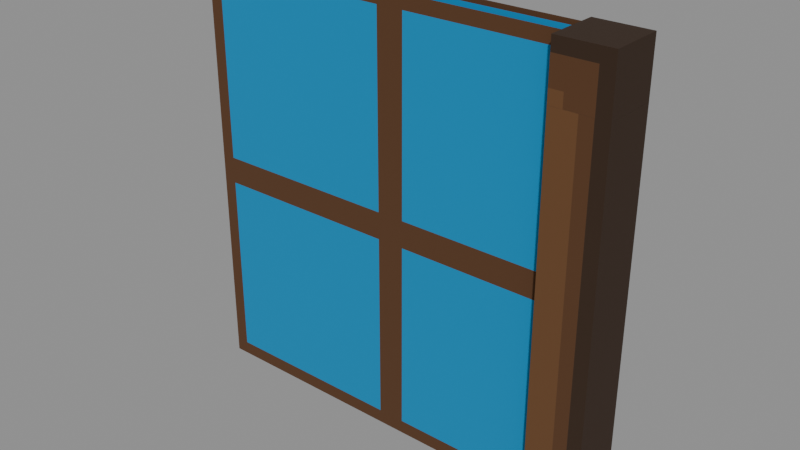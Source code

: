 # Source: Decorative_Sets_Prototype_Windows_Prototype_Window_Edge_Right.blend  (saved by Blender 5.0.119; exported with 4.5.12 LTS)
import bpy
from mathutils import Matrix  # noqa: F401  (used for matrix-valued properties, if any)

bpy.ops.wm.read_factory_settings(use_empty=True)
scene = bpy.context.scene
scene.name = 'Scene'

# ---- collections
col_widgets = bpy.data.collections.new('Widgets'); scene.collection.children.link(col_widgets)
col_widgets.hide_viewport = True

# ---- images (referenced by path relative to the original .blend; pixels are not part of the script)
import os
ASSET_DIR = os.environ.get("B2B_ASSET_DIR", "")  # directory of the original .blend (textures are referenced by path, not embedded)
HERE = os.path.dirname(os.path.abspath(__file__))  # packed textures are extracted next to this script under _unpacked/

def load_image(name, relpath, width, height, colorspace="sRGB"):
    """Load a texture the original file referenced (path relative to the .blend, or extracted next to this script)."""
    p = next((c for c in (os.path.join(HERE, relpath), os.path.join(ASSET_DIR, relpath)) if relpath and os.path.exists(c)), "")
    if p:
        img = bpy.data.images.load(p, check_existing=True)
        img.name = name
    else:  # same state as the original file: an image datablock whose file is absent (Cycles renders it pink)
        img = bpy.data.images.new(name, width, height)
        img.source = "FILE"
        img.filepath = "//" + (relpath or name)
    img.colorspace_settings.name = colorspace
    return img
img_image_0 = load_image('Image_0', '_unpacked/Image_0.40cd45f6.png', 256, 128, 'sRGB')

# ---- materials (node trees are filled in below, after node groups)
mat_material_0 = bpy.data.materials.new('Material_0')

# ---- material node trees
mat_material_0.use_nodes = True; mat_material_0.node_tree.nodes.clear()
_N = mat_material_0.node_tree.nodes; _L = mat_material_0.node_tree.links
n0 = _N.new('ShaderNodeBsdfPrincipled'); n0.name = 'Principled BSDF'; n0.location = (10, 300)
n0.inputs[2].default_value = 1.0
n1 = _N.new('ShaderNodeOutputMaterial'); n1.name = 'Material Output'; n1.location = (300, 300)
n2 = _N.new('NodeFrame'); n2.name = 'Frame'; n2.location = (0, 0)
n2.label = 'Alpha Clip'
n2.width = 150
n3 = _N.new('ShaderNodeMath'); n3.name = 'Math'; n3.location = (-340, -20)
n3.operation = 'SUBTRACT'
n3.inputs[0].default_value = 1.0
n4 = _N.new('ShaderNodeMath'); n4.name = 'Math.001'; n4.location = (-540, -20)
n4.operation = 'LESS_THAN'
n4.inputs[1].default_value = 0.05
n5 = _N.new('ShaderNodeTexImage'); n5.name = 'Image Texture'; n5.location = (-840, 210)
n5.label = 'BASE COLOR'
n5.image = img_image_0
n5.interpolation = 'Closest'
n5.extension = 'EXTEND'
n3.parent = n2
n4.parent = n2
_L.new(n0.outputs[0], n1.inputs[0])
_L.new(n3.outputs[0], n0.inputs[4])
_L.new(n4.outputs[0], n3.inputs[1])
_L.new(n5.outputs[0], n0.inputs[0])
_L.new(n5.outputs[1], n4.inputs[0])
n1.is_active_output = True

# ---- meshes
me_mesh_0 = bpy.data.meshes.new('Mesh_0')
me_mesh_0.from_pydata([(1.0, -6.25e-05, 1.0), (1.0, 0.0, 1.0), (1.0, -6.25e-05, -1.0), (1.0, 0.0, -1.0), (-1.0, 0.0, 1.0), (-1.0, -6.25e-05, 1.0), (-1.0, 0.0, -1.0), (-1.0, -6.25e-05, -1.0), (-1.0, 0.0, 1.0), (1.0, 0.0, 1.0), (-1.0, -6.25e-05, 1.0), (1.0, -6.25e-05, 1.0), (-1.0, -6.25e-05, -1.0), (1.0, -6.25e-05, -1.0), (-1.0, 0.0, -1.0), (1.0, 0.0, -1.0), (-1.0, -6.25e-05, 1.0), (1.0, -6.25e-05, 1.0), (-1.0, -6.25e-05, -1.0), (1.0, -6.25e-05, -1.0), (1.0, 0.0, 1.0), (-1.0, 0.0, 1.0), (1.0, 0.0, -1.0), (-1.0, 0.0, -1.0), (1.0, -0.1251, 1.0), (1.0, -0.125, 1.0), (1.0, -0.1251, -1.0), (1.0, -0.125, -1.0), (-1.0, -0.125, 1.0), (-1.0, -0.1251, 1.0), (-1.0, -0.125, -1.0), (-1.0, -0.1251, -1.0), (-1.0, -0.125, 1.0), (1.0, -0.125, 1.0), (-1.0, -0.1251, 1.0), (1.0, -0.1251, 1.0), (-1.0, -0.1251, -1.0), (1.0, -0.1251, -1.0), (-1.0, -0.125, -1.0), (1.0, -0.125, -1.0), (-1.0, -0.1251, 1.0), (1.0, -0.1251, 1.0), (-1.0, -0.1251, -1.0), (1.0, -0.1251, -1.0), (1.0, -0.125, 1.0), (-1.0, -0.125, 1.0), (1.0, -0.125, -1.0), (-1.0, -0.125, -1.0), (1.0, -0.06256, 1.0), (1.0, -0.0625, 1.0), (1.0, -0.06256, -1.0), (1.0, -0.0625, -1.0), (-1.0, -0.0625, 1.0), (-1.0, -0.06256, 1.0), (-1.0, -0.0625, -1.0), (-1.0, -0.06256, -1.0), (-1.0, -0.0625, 1.0), (1.0, -0.0625, 1.0), (-1.0, -0.06256, 1.0), (1.0, -0.06256, 1.0), (-1.0, -0.06256, -1.0), (1.0, -0.06256, -1.0), (-1.0, -0.0625, -1.0), (1.0, -0.0625, -1.0), (-1.0, -0.06256, 1.0), (1.0, -0.06256, 1.0), (-1.0, -0.06256, -1.0), (1.0, -0.06256, -1.0), (1.0, -0.0625, 1.0), (-1.0, -0.0625, 1.0), (1.0, -0.0625, -1.0), (-1.0, -0.0625, -1.0), (0.75, -0.1875, 0.75), (0.75, 0.0625, 0.75), (1.0, -0.1875, 0.75), (1.0, 0.0625, 0.75), (0.75, 0.0625, -0.75), (0.75, -0.1875, -0.75), (1.0, 0.0625, -0.75), (1.0, -0.1875, -0.75), (0.75, 0.0625, -0.75), (0.75, 0.0625, 0.75), (0.75, -0.1875, -0.75), (0.75, -0.1875, 0.75), (1.0, -0.1875, -0.75), (1.0, -0.1875, 0.75), (1.0, 0.0625, -0.75), (1.0, 0.0625, 0.75), (0.75, -0.1875, -0.75), (0.75, -0.1875, 0.75), (1.0, -0.1875, -0.75), (1.0, -0.1875, 0.75), (0.75, 0.0625, 0.75), (0.75, 0.0625, -0.75), (1.0, 0.0625, 0.75), (1.0, 0.0625, -0.75), (1.0, -0.1875, 1.0), (1.0, 0.0625, 1.0), (1.0, -0.1875, 0.75), (1.0, 0.0625, 0.75), (0.75, 0.0625, 1.0), (0.75, -0.1875, 1.0), (0.75, 0.0625, 0.75), (0.75, -0.1875, 0.75), (0.75, 0.0625, 1.0), (1.0, 0.0625, 1.0), (0.75, -0.1875, 1.0), (1.0, -0.1875, 1.0), (0.75, -0.1875, 0.75), (1.0, -0.1875, 0.75), (0.75, 0.0625, 0.75), (1.0, 0.0625, 0.75), (0.75, -0.1875, 1.0), (1.0, -0.1875, 1.0), (0.75, -0.1875, 0.75), (1.0, -0.1875, 0.75), (1.0, 0.0625, 1.0), (0.75, 0.0625, 1.0), (1.0, 0.0625, 0.75), (0.75, 0.0625, 0.75), (1.0, 0.0625, -1.0), (1.0, -0.1875, -1.0), (0.7502, 0.0625, -1.0), (0.7502, -0.1875, -1.0), (1.0, -0.1875, -0.75), (1.0, 0.0625, -0.75), (0.7501, -0.1875, -0.75), (0.7501, 0.0625, -0.75), (1.0, -0.1875, -0.75), (1.0, -0.1875, -1.0), (1.0, 0.0625, -0.75), (1.0, 0.0625, -1.0), (0.7501, 0.0625, -0.75), (0.7502, 0.0625, -1.0), (0.7501, -0.1875, -0.75), (0.7502, -0.1875, -1.0), (1.0, 0.0625, -0.75), (1.0, 0.0625, -1.0), (0.7501, 0.0625, -0.75), (0.7502, 0.0625, -1.0), (1.0, -0.1875, -1.0), (1.0, -0.1875, -0.75), (0.7502, -0.1875, -1.0), (0.7501, -0.1875, -0.75)], [], [(0, 2, 1), (2, 3, 1), (4, 6, 5), (6, 7, 5), (8, 10, 9), (10, 11, 9), (12, 14, 13), (14, 15, 13), (16, 18, 17), (18, 19, 17), (20, 22, 21), (22, 23, 21), (24, 26, 25), (26, 27, 25), (28, 30, 29), (30, 31, 29), (32, 34, 33), (34, 35, 33), (36, 38, 37), (38, 39, 37), (40, 42, 41), (42, 43, 41), (44, 46, 45), (46, 47, 45), (48, 50, 49), (50, 51, 49), (52, 54, 53), (54, 55, 53), (56, 58, 57), (58, 59, 57), (60, 62, 61), (62, 63, 61), (64, 66, 65), (66, 67, 65), (68, 70, 69), (70, 71, 69), (72, 74, 73), (74, 75, 73), (76, 78, 77), (78, 79, 77), (80, 82, 81), (82, 83, 81), (84, 86, 85), (86, 87, 85), (88, 90, 89), (90, 91, 89), (92, 94, 93), (94, 95, 93), (96, 98, 97), (98, 99, 97), (100, 102, 101), (102, 103, 101), (104, 106, 105), (106, 107, 105), (108, 110, 109), (110, 111, 109), (112, 114, 113), (114, 115, 113), (116, 118, 117), (118, 119, 117), (120, 122, 121), (122, 123, 121), (124, 126, 125), (126, 127, 125), (128, 130, 129), (130, 131, 129), (132, 134, 133), (134, 135, 133), (136, 138, 137), (138, 139, 137), (140, 142, 141), (142, 143, 141)])
me_mesh_0.polygons.foreach_set('use_smooth', [0, 0, 0, 0, 0, 0, 0, 0, 0, 0, 0, 0, 0, 0, 0, 0, 0, 0, 0, 0, 0, 0, 0, 0, 0, 0, 0, 0, 0, 0, 0, 0, 0, 0, 0, 0, 0, 0, 0, 0, 0, 0, 0, 0, 0, 0, 0, 0, 0, 0, 0, 0, 0, 0, 0, 0, 0, 0, 0, 0, 1, 1, 1, 1, 1, 1, 1, 1, 0, 0, 0, 0])
_uv = me_mesh_0.uv_layers.new(name='UVMap')
_uv.uv.foreach_set('vector', [0.0, 1.0, 0.0, 1.0, 0.0, 1.0, 0.0, 1.0, 0.0, 1.0, 0.0, 1.0, 0.0, 1.0, 0.0, 1.0, 0.0, 1.0, 0.0, 1.0, 0.0, 1.0, 0.0, 1.0, 0.0, 1.0, 0.0, 1.0, 0.0, 1.0, 0.0, 1.0, 0.0, 1.0, 0.0, 1.0, 0.0, 1.0, 0.0, 1.0, 0.0, 1.0, 0.0, 1.0, 0.0, 1.0, 0.0, 1.0, 0.0, 0.75, 0.0, 0.5, 0.125, 0.75, 0.0, 0.5, 0.125, 0.5, 0.125, 0.75, 0.0, 1.0, 0.0, 1.0, 0.0, 1.0, 0.0, 1.0, 0.0, 1.0, 0.0, 1.0, 0.0, 1.0, 0.0, 1.0, 0.0, 1.0, 0.0, 1.0, 0.0, 1.0, 0.0, 1.0, 0.0, 1.0, 0.0, 1.0, 0.0, 1.0, 0.0, 1.0, 0.0, 1.0, 0.0, 1.0, 0.0, 1.0, 0.0, 1.0, 0.0, 1.0, 0.0, 1.0, 0.0, 1.0, 0.0, 1.0, 0.0, 1.0, 0.0, 1.0, 0.0, 1.0, 0.0, 1.0, 0.0, 1.0, 0.0, 1.0, 0.0, 0.75, 0.0, 0.5, 0.125, 0.75, 0.0, 0.5, 0.125, 0.5, 0.125, 0.75, 0.0, 1.0, 0.0, 1.0, 0.0, 1.0, 0.0, 1.0, 0.0, 1.0, 0.0, 1.0, 0.0, 1.0, 0.0, 1.0, 0.0, 1.0, 0.0, 1.0, 0.0, 1.0, 0.0, 1.0, 0.0, 1.0, 0.0, 1.0, 0.0, 1.0, 0.0, 1.0, 0.0, 1.0, 0.0, 1.0, 0.0, 1.0, 0.0, 1.0, 0.0, 1.0, 0.0, 1.0, 0.0, 1.0, 0.0, 1.0, 0.0, 1.0, 0.0, 1.0, 0.0, 1.0, 0.0, 1.0, 0.0, 1.0, 0.0, 1.0, 0.0, 1.0, 0.0, 0.75, 0.125, 1.0, 0.0, 0.75, 0.125, 0.75, 0.125, 1.0, 0.0, 1.0, 0.0, 1.0, 0.0, 1.0, 0.0, 1.0, 0.0, 1.0, 0.0, 1.0, 0.07422, 0.3047, 0.07422, 0.2734, 0.08984, 0.3047, 0.07422, 0.2734, 0.08984, 0.2734, 0.08984, 0.3047, 0.07422, 0.3047, 0.07422, 0.2734, 0.08984, 0.3047, 0.07422, 0.2734, 0.08984, 0.2734, 0.08984, 0.3047, 0.08984, 0.3281, 0.08984, 0.2969, 0.1836, 0.3281, 0.08984, 0.2969, 0.1836, 0.2969, 0.1836, 0.3281, 0.08984, 0.2812, 0.08984, 0.25, 0.1836, 0.2812, 0.08984, 0.25, 0.1836, 0.25, 0.1836, 0.2812, 0.08984, 0.3125, 0.08984, 0.2812, 0.1836, 0.3125, 0.08984, 0.2812, 0.1836, 0.2812, 0.1836, 0.3125, 0.08984, 0.3125, 0.08984, 0.2812, 0.1836, 0.3125, 0.08984, 0.2812, 0.1836, 0.2812, 0.1836, 0.3125, 0.03125, 0.3125, 0.03125, 0.2812, 0.04688, 0.3125, 0.03125, 0.2812, 0.04688, 0.2812, 0.04688, 0.3125, 0.03125, 0.3125, 0.03125, 0.2812, 0.04688, 0.3125, 0.03125, 0.2812, 0.04688, 0.2812, 0.04688, 0.3125, 0.04688, 0.3438, 0.04688, 0.3125, 0.0625, 0.3438, 0.04688, 0.3125, 0.0625, 0.3125, 0.0625, 0.3438, 0.04688, 0.2812, 0.04688, 0.25, 0.0625, 0.2812, 0.04688, 0.25, 0.0625, 0.25, 0.0625, 0.2812, 0.0625, 0.3125, 0.0625, 0.2812, 0.04688, 0.3125, 0.0625, 0.2812, 0.04688, 0.2812, 0.04688, 0.3125, 0.04688, 0.3125, 0.04688, 0.2812, 0.0625, 0.3125, 0.04688, 0.2812, 0.0625, 0.2812, 0.0625, 0.3125, 0.03125, 0.3125, 0.03125, 0.2812, 0.04688, 0.3125, 0.03125, 0.2812, 0.04688, 0.2812, 0.04688, 0.3125, 0.03125, 0.3125, 0.03125, 0.2812, 0.04688, 0.3125, 0.03125, 0.2812, 0.04688, 0.2812, 0.04688, 0.3125, 0.04688, 0.3438, 0.04688, 0.3125, 0.0625, 0.3438, 0.04688, 0.3125, 0.0625, 0.3125, 0.0625, 0.3438, 0.04688, 0.2812, 0.04688, 0.25, 0.0625, 0.2812, 0.04688, 0.25, 0.0625, 0.25, 0.0625, 0.2812, 0.0625, 0.3125, 0.0625, 0.2812, 0.04688, 0.3125, 0.0625, 0.2812, 0.04688, 0.2812, 0.04688, 0.3125, 0.04688, 0.3125, 0.04688, 0.2812, 0.0625, 0.3125, 0.04688, 0.2812, 0.0625, 0.2812, 0.0625, 0.3125])
me_mesh_0.materials.append(mat_material_0)
me_mesh_0.update()
me_mesh_0.normals_split_custom_set([tuple(v) for v in zip(*[iter([1.0, 0.0, 0.0, 1.0, 0.0, 0.0, 1.0, 0.0, 0.0, 1.0, 0.0, 0.0, 1.0, 0.0, 0.0, 1.0, 0.0, 0.0, -1.0, 0.0, 0.0, -1.0, 0.0, 0.0, -1.0, 0.0, 0.0, -1.0, 0.0, 0.0, -1.0, 0.0, 0.0, -1.0, 0.0, 0.0, 0.0, 0.0, 1.0, 0.0, 0.0, 1.0, 0.0, 0.0, 1.0, 0.0, 0.0, 1.0, 0.0, 0.0, 1.0, 0.0, 0.0, 1.0, 0.0, 0.0, -1.0, 0.0, 0.0, -1.0, 0.0, 0.0, -1.0, 0.0, 0.0, -1.0, 0.0, 0.0, -1.0, 0.0, 0.0, -1.0, 0.0, -1.0, 0.0, 0.0, -1.0, 0.0, 0.0, -1.0, 0.0, 0.0, -1.0, 0.0, 0.0, -1.0, 0.0, 0.0, -1.0, 0.0, 0.0, 1.0, 0.0, 0.0, 1.0, 0.0, 0.0, 1.0, 0.0, 0.0, 1.0, 0.0, 0.0, 1.0, 0.0, 0.0, 1.0, 0.0, 1.0, 0.0, 0.0, 1.0, 0.0, 0.0, 1.0, 0.0, 0.0, 1.0, 0.0, 0.0, 1.0, 0.0, 0.0, 1.0, 0.0, 0.0, -1.0, 0.0, 0.0, -1.0, 0.0, 0.0, -1.0, 0.0, 0.0, -1.0, 0.0, 0.0, -1.0, 0.0, 0.0, -1.0, 0.0, 0.0, 0.0, 0.0, 1.0, 0.0, 0.0, 1.0, 0.0, 0.0, 1.0, 0.0, 0.0, 1.0, 0.0, 0.0, 1.0, 0.0, 0.0, 1.0, 0.0, 0.0, -1.0, 0.0, 0.0, -1.0, 0.0, 0.0, -1.0, 0.0, 0.0, -1.0, 0.0, 0.0, -1.0, 0.0, 0.0, -1.0, 0.0, -1.0, 0.0, 0.0, -1.0, 0.0, 0.0, -1.0, 0.0, 0.0, -1.0, 0.0, 0.0, -1.0, 0.0, 0.0, -1.0, 0.0, 0.0, 1.0, 0.0, 0.0, 1.0, 0.0, 0.0, 1.0, 0.0, 0.0, 1.0, 0.0, 0.0, 1.0, 0.0, 0.0, 1.0, 0.0, 1.0, 0.0, 0.0, 1.0, 0.0, 0.0, 1.0, 0.0, 0.0, 1.0, 0.0, 0.0, 1.0, 0.0, 0.0, 1.0, 0.0, 0.0, -1.0, 0.0, 0.0, -1.0, 0.0, 0.0, -1.0, 0.0, 0.0, -1.0, 0.0, 0.0, -1.0, 0.0, 0.0, -1.0, 0.0, 0.0, 0.0, 0.0, 1.0, 0.0, 0.0, 1.0, 0.0, 0.0, 1.0, 0.0, 0.0, 1.0, 0.0, 0.0, 1.0, 0.0, 0.0, 1.0, 0.0, 0.0, -1.0, 0.0, 0.0, -1.0, 0.0, 0.0, -1.0, 0.0, 0.0, -1.0, 0.0, 0.0, -1.0, 0.0, 0.0, -1.0, 0.0, -1.0, 0.0, 0.0, -1.0, 0.0, 0.0, -1.0, 0.0, 0.0, -1.0, 0.0, 0.0, -1.0, 0.0, 0.0, -1.0, 0.0, 0.0, 1.0, 0.0, 0.0, 1.0, 0.0, 0.0, 1.0, 0.0, 0.0, 1.0, 0.0, 0.0, 1.0, 0.0, 0.0, 1.0, 0.0, 4.768e-07, 0.0, 1.0, 4.768e-07, 0.0, 1.0, 4.768e-07, 0.0, 1.0, 0.0, 0.0, 1.0, 0.0, 0.0, 1.0, 0.0, 0.0, 1.0, -4.768e-07, 0.0, -1.0, -4.768e-07, 0.0, -1.0, -4.768e-07, 0.0, -1.0, 0.0, 0.0, -1.0, 0.0, 0.0, -1.0, 0.0, 0.0, -1.0, -1.0, 0.0, 0.0, -1.0, 0.0, 0.0, -1.0, 0.0, 0.0, -1.0, 0.0, 0.0, -1.0, 0.0, 0.0, -1.0, 0.0, 0.0, 1.0, 0.0, 0.0, 1.0, 0.0, 0.0, 1.0, 0.0, 0.0, 1.0, 0.0, 0.0, 1.0, 0.0, 0.0, 1.0, 0.0, 0.0, 0.0, -1.0, 0.0, 0.0, -1.0, 0.0, 0.0, -1.0, 0.0, 0.0, -1.0, 0.0, 0.0, -1.0, 0.0, 0.0, -1.0, 0.0, 0.0, 1.0, 0.0, 0.0, 1.0, 0.0, 0.0, 1.0, 0.0, 0.0, 1.0, 0.0, 0.0, 1.0, 0.0, 0.0, 1.0, 0.0, 1.0, 1.717e-05, 8.726e-05, 1.0, 1.717e-05, 8.726e-05, 1.0, 1.717e-05, 8.726e-05, 1.0, 1.764e-05, 8.726e-05, 1.0, 1.764e-05, 8.726e-05, 1.0, 1.764e-05, 8.726e-05, -1.0, -1.764e-05, -8.726e-05, -1.0, -1.764e-05, -8.726e-05, -1.0, -1.764e-05, -8.726e-05, -1.0, -1.764e-05, -8.726e-05, -1.0, -1.764e-05, -8.726e-05, -1.0, -1.764e-05, -8.726e-05, -8.678e-05, -1.513e-09, 1.0, -8.678e-05, -1.513e-09, 1.0, -8.678e-05, -1.513e-09, 1.0, -8.774e-05, -1.572e-09, 1.0, -8.774e-05, -1.572e-09, 1.0, -8.774e-05, -1.572e-09, 1.0, 8.726e-05, 1.513e-09, -1.0, 8.726e-05, 1.513e-09, -1.0, 8.726e-05, 1.513e-09, -1.0, 8.678e-05, 1.572e-09, -1.0, 8.678e-05, 1.572e-09, -1.0, 8.678e-05, 1.572e-09, -1.0, 1.74e-05, -1.0, 0.0, 1.74e-05, -1.0, 0.0, 1.74e-05, -1.0, 0.0, 1.74e-05, -1.0, 1.513e-09, 1.74e-05, -1.0, 1.513e-09, 1.74e-05, -1.0, 1.513e-09, -1.746e-05, 1.0, 0.0, -1.746e-05, 1.0, 0.0, -1.746e-05, 1.0, 0.0, -1.746e-05, 1.0, -1.524e-09, -1.746e-05, 1.0, -1.524e-09, -1.746e-05, 1.0, -1.524e-09, 0.0001346, 1.191e-07, -1.0, 0.0001348, 2.106e-07, -1.0, 0.0001353, 2.151e-07, -1.0, 0.0001348, 2.106e-07, -1.0, 0.000135, 7.533e-07, -1.0, 0.0001353, 2.151e-07, -1.0, -3.997e-05, -1.894e-07, 1.0, -3.983e-05, -3.016e-07, 1.0, -3.983e-05, -3.039e-07, 1.0, -3.983e-05, -3.016e-07, 1.0, -3.97e-05, -6.84e-07, 1.0, -3.983e-05, -3.039e-07, 1.0, 1.0, -6.231e-05, 0.0001029, 1.0, -6.276e-05, 0.000103, 1.0, -6.231e-05, 0.0001029, 1.0, -6.276e-05, 0.000103, 1.0, -6.276e-05, 0.000103, 1.0, -6.231e-05, 0.0001029, -1.0, -2.911e-05, -7.764e-05, -1.0, -2.088e-05, -5.924e-05, -1.0, -2.088e-05, -5.924e-05, -1.0, -2.088e-05, -5.924e-05, -1.0, 6.058e-05, -6.646e-05, -1.0, -2.088e-05, -5.924e-05, -1.745e-05, -1.0, 0.0, -1.745e-05, -1.0, 0.0, -1.745e-05, -1.0, 0.0, -1.745e-05, -1.0, 0.0, -1.745e-05, -1.0, 0.0, -1.745e-05, -1.0, 0.0, 1.746e-05, 1.0, 0.0, 1.746e-05, 1.0, 0.0, 1.746e-05, 1.0, 0.0, 1.746e-05, 1.0, 0.0, 1.746e-05, 1.0, 0.0, 1.746e-05, 1.0, 0.0])] * 3)])
me_plane = bpy.data.meshes.new('Plane')
me_plane.from_pydata([(-1.0, -6.123e-17, -1.0), (1.0, -6.123e-17, -1.0), (-1.0, 6.123e-17, 1.0), (1.0, 6.123e-17, 1.0)], [], [(0, 1, 3, 2)])
_uv = me_plane.uv_layers.new(name='UVMap')
_uv.uv.foreach_set('vector', [0.0, 0.0, 1.0, 0.0, 1.0, 1.0, 0.0, 1.0])
me_plane.update()
me_cube = bpy.data.meshes.new('Cube')
me_cube.from_pydata([(-1.0, -1.0, -2.235e-08), (-1.0, -1.0, 6.254e-05), (-1.0, 1.0, -2.235e-08), (-1.0, 1.0, 6.254e-05), (1.0, -1.0, -2.235e-08), (1.0, -1.0, 6.254e-05), (1.0, 1.0, -2.235e-08), (1.0, 1.0, 6.254e-05)], [], [(0, 1, 3, 2), (2, 3, 7, 6), (6, 7, 5, 4), (4, 5, 1, 0), (2, 6, 4, 0), (7, 3, 1, 5)])
_uv = me_cube.uv_layers.new(name='UVMap')
_uv.uv.foreach_set('vector', [0.375, 0.0, 0.625, 0.0, 0.625, 0.25, 0.375, 0.25, 0.375, 0.25, 0.625, 0.25, 0.625, 0.5, 0.375, 0.5, 0.375, 0.5, 0.625, 0.5, 0.625, 0.75, 0.375, 0.75, 0.375, 0.75, 0.625, 0.75, 0.625, 1.0, 0.375, 1.0, 0.125, 0.5, 0.375, 0.5, 0.375, 0.75, 0.125, 0.75, 0.625, 0.5, 0.875, 0.5, 0.875, 0.75, 0.625, 0.75])
me_cube.update()
me_cube_001 = bpy.data.meshes.new('Cube.001')
me_cube_001.from_pydata([(-1.0, -1.0, -8.638e-08), (-1.0, -1.0, 6.26e-05), (-1.0, 1.0, -8.638e-08), (-1.0, 1.0, 6.26e-05), (1.0, -1.0, -8.638e-08), (1.0, -1.0, 6.26e-05), (1.0, 1.0, -8.638e-08), (1.0, 1.0, 6.26e-05)], [], [(0, 1, 3, 2), (2, 3, 7, 6), (6, 7, 5, 4), (4, 5, 1, 0), (2, 6, 4, 0), (7, 3, 1, 5)])
_uv = me_cube_001.uv_layers.new(name='UVMap')
_uv.uv.foreach_set('vector', [0.375, 0.0, 0.625, 0.0, 0.625, 0.25, 0.375, 0.25, 0.375, 0.25, 0.625, 0.25, 0.625, 0.5, 0.375, 0.5, 0.375, 0.5, 0.625, 0.5, 0.625, 0.75, 0.375, 0.75, 0.375, 0.75, 0.625, 0.75, 0.625, 1.0, 0.375, 1.0, 0.125, 0.5, 0.375, 0.5, 0.375, 0.75, 0.125, 0.75, 0.625, 0.5, 0.875, 0.5, 0.875, 0.75, 0.625, 0.75])
me_cube_001.update()
me_cube_002 = bpy.data.meshes.new('Cube.002')
me_cube_002.from_pydata([(-0.75, -0.125, -0.125), (-0.75, -0.125, 0.125), (-0.75, 0.125, -0.125), (-0.75, 0.125, 0.125), (0.75, -0.125, -0.125), (0.75, -0.125, 0.125), (0.75, 0.125, -0.125), (0.75, 0.125, 0.125)], [], [(0, 1, 3, 2), (2, 3, 7, 6), (6, 7, 5, 4), (4, 5, 1, 0), (2, 6, 4, 0), (7, 3, 1, 5)])
_uv = me_cube_002.uv_layers.new(name='UVMap')
_uv.uv.foreach_set('vector', [0.375, 0.0, 0.625, 0.0, 0.625, 0.25, 0.375, 0.25, 0.375, 0.25, 0.625, 0.25, 0.625, 0.5, 0.375, 0.5, 0.375, 0.5, 0.625, 0.5, 0.625, 0.75, 0.375, 0.75, 0.375, 0.75, 0.625, 0.75, 0.625, 1.0, 0.375, 1.0, 0.125, 0.5, 0.375, 0.5, 0.375, 0.75, 0.125, 0.75, 0.625, 0.5, 0.875, 0.5, 0.875, 0.75, 0.625, 0.75])
me_cube_002.update()
me_cube_003 = bpy.data.meshes.new('Cube.003')
me_cube_003.from_pydata([(-0.125, -0.125, -0.125), (-0.125, -0.125, 0.125), (-0.125, 0.125, -0.125), (-0.125, 0.125, 0.125), (0.125, -0.125, -0.125), (0.125, -0.125, 0.125), (0.125, 0.125, -0.125), (0.125, 0.125, 0.125)], [], [(0, 1, 3, 2), (2, 3, 7, 6), (6, 7, 5, 4), (4, 5, 1, 0), (2, 6, 4, 0), (7, 3, 1, 5)])
_uv = me_cube_003.uv_layers.new(name='UVMap')
_uv.uv.foreach_set('vector', [0.375, 0.0, 0.625, 0.0, 0.625, 0.25, 0.375, 0.25, 0.375, 0.25, 0.625, 0.25, 0.625, 0.5, 0.375, 0.5, 0.375, 0.5, 0.625, 0.5, 0.625, 0.75, 0.375, 0.75, 0.375, 0.75, 0.625, 0.75, 0.625, 1.0, 0.375, 1.0, 0.125, 0.5, 0.375, 0.5, 0.375, 0.75, 0.125, 0.75, 0.625, 0.5, 0.875, 0.5, 0.875, 0.75, 0.625, 0.75])
me_cube_003.update()
me_cube_004 = bpy.data.meshes.new('Cube.004')
me_cube_004.from_pydata([(-0.125, -0.125, -0.125), (-0.125, -0.125, 0.125), (-0.125, 0.125, -0.125), (-0.125, 0.125, 0.125), (0.125, -0.125, -0.125), (0.125, -0.125, 0.125), (0.125, 0.125, -0.125), (0.125, 0.125, 0.125)], [], [(0, 1, 3, 2), (2, 3, 7, 6), (6, 7, 5, 4), (4, 5, 1, 0), (2, 6, 4, 0), (7, 3, 1, 5)])
_uv = me_cube_004.uv_layers.new(name='UVMap')
_uv.uv.foreach_set('vector', [0.375, 0.0, 0.625, 0.0, 0.625, 0.25, 0.375, 0.25, 0.375, 0.25, 0.625, 0.25, 0.625, 0.5, 0.375, 0.5, 0.375, 0.5, 0.625, 0.5, 0.625, 0.75, 0.375, 0.75, 0.375, 0.75, 0.625, 0.75, 0.625, 1.0, 0.375, 1.0, 0.125, 0.5, 0.375, 0.5, 0.375, 0.75, 0.125, 0.75, 0.625, 0.5, 0.875, 0.5, 0.875, 0.75, 0.625, 0.75])
me_cube_004.update()
arm_armature = bpy.data.armatures.new('Armature')  # bones are not reproduced

# ---- objects
ob_straight_right = bpy.data.objects.new('Straight_Right', arm_armature)
ob_mesh_0 = bpy.data.objects.new('Mesh_0', me_mesh_0)
ob_wgt_straight_right = bpy.data.objects.new('WGT-Straight_Right', me_plane)
ob_wgt_frame_new = bpy.data.objects.new('WGT-Frame_New', me_cube)
ob_wgt_frame_new_001 = bpy.data.objects.new('WGT-Frame_New.001', me_cube_001)
ob_wgt_right = bpy.data.objects.new('WGT-Right', me_cube_002)
ob_wgt_invertedcorner = bpy.data.objects.new('WGT-InvertedCorner', me_cube_003)
ob_wgt_invertedcorner_001 = bpy.data.objects.new('WGT-InvertedCorner.001', me_cube_004)

# ---- transforms, parenting, visibility, modifiers, constraints
ob_straight_right.location = (0.0, 0.0625, 1.0)
ob_straight_right.rotation_mode = 'QUATERNION'
ob_straight_right.rotation_quaternion = (1.0, 0.0, 0.0, 0.0)
ob_straight_right.show_in_front = True
ob_mesh_0.parent = ob_straight_right
ob_mesh_0.location = (0.0, 0.0, 0.0)
ob_mesh_0.rotation_mode = 'QUATERNION'
ob_mesh_0.rotation_quaternion = (1.0, 0.0, 0.0, 0.0)
_vg = ob_mesh_0.vertex_groups.new(name='Straight_Right')
_vg.add([0, 1, 2, 3, 4, 5, 6, 7, 8, 9, 10, 11, 12, 13, 14, 15, 16, 17, 18, 19, 20, 21, 22, 23], 1.0, 'REPLACE')
_vg = ob_mesh_0.vertex_groups.new(name='Frame_New')
_vg.add([24, 25, 26, 27, 28, 29, 30, 31, 32, 33, 34, 35, 36, 37, 38, 39, 40, 41, 42, 43, 44, 45, 46, 47], 1.0, 'REPLACE')
_vg = ob_mesh_0.vertex_groups.new(name='Frame_New.001')
_vg.add([48, 49, 50, 51, 52, 53, 54, 55, 56, 57, 58, 59, 60, 61, 62, 63, 64, 65, 66, 67, 68, 69, 70, 71], 1.0, 'REPLACE')
_vg = ob_mesh_0.vertex_groups.new(name='Right')
_vg.add([72, 73, 74, 75, 76, 77, 78, 79, 80, 81, 82, 83, 84, 85, 86, 87, 88, 89, 90, 91, 92, 93, 94, 95], 1.0, 'REPLACE')
_vg = ob_mesh_0.vertex_groups.new(name='InvertedCorner')
_vg.add([96, 97, 98, 99, 100, 101, 102, 103, 104, 105, 106, 107, 108, 109, 110, 111, 112, 113, 114, 115, 116, 117, 118, 119], 1.0, 'REPLACE')
_vg = ob_mesh_0.vertex_groups.new(name='InvertedCorner.001')
_vg.add([120, 121, 122, 123, 124, 125, 126, 127, 128, 129, 130, 131, 132, 133, 134, 135, 136, 137, 138, 139, 140, 141, 142, 143], 1.0, 'REPLACE')
_m = ob_mesh_0.modifiers.new('Armature', 'ARMATURE')
_m.object = ob_straight_right
ob_wgt_straight_right.location = (0.0, 0.0, 0.0)
ob_wgt_straight_right.hide_render = True
ob_wgt_frame_new.location = (0.0, 0.0, 0.0)
ob_wgt_frame_new.hide_render = True
ob_wgt_frame_new_001.location = (0.0, 0.0, 0.0)
ob_wgt_frame_new_001.hide_render = True
ob_wgt_right.location = (0.0, 0.0, 0.0)
ob_wgt_right.hide_render = True
ob_wgt_invertedcorner.location = (0.0, 0.0, 0.0)
ob_wgt_invertedcorner.hide_render = True
ob_wgt_invertedcorner_001.location = (0.0, 0.0, 0.0)
ob_wgt_invertedcorner_001.hide_render = True

# ---- collection membership
scene.collection.objects.link(ob_straight_right)
scene.collection.objects.link(ob_mesh_0)
col_widgets.objects.link(ob_wgt_straight_right)
col_widgets.objects.link(ob_wgt_frame_new)
col_widgets.objects.link(ob_wgt_frame_new_001)
col_widgets.objects.link(ob_wgt_right)
col_widgets.objects.link(ob_wgt_invertedcorner)
col_widgets.objects.link(ob_wgt_invertedcorner_001)

# ---- scene / render settings (as saved in the file)
scene.frame_start = 1; scene.frame_end = 250; scene.frame_set(1)
scene.render.engine = 'BLENDER_EEVEE_NEXT'
scene.render.bake_bias = 0.0
scene.render.bake_samples = 0
scene.cycles.sampling_pattern = 'TABULATED_SOBOL'
scene.eevee.use_volume_custom_range = False
bpy.context.view_layer.update()

# ---- added for rendering (the .blend has no active camera and no usable light): camera, sun + grey world if the file has none
cam_auto = bpy.data.cameras.new('AutoCamera')
cam_auto.lens = 50.0
cam_auto.sensor_width = 36.0
cam_auto.clip_end = 1000.0
ob_auto_camera = bpy.data.objects.new('AutoCamera', cam_auto)
scene.collection.objects.link(ob_auto_camera)
ob_auto_camera.location = (2.62733, -3.1527, 3.1018)
ob_auto_camera.rotation_euler = (1.09748, -7.21219e-08, 0.694738)
scene.camera = ob_auto_camera
light_auto_sun = bpy.data.lights.new('AutoSun', 'SUN')
light_auto_sun.energy = 3.0
light_auto_sun.angle = 0.0523599
ob_auto_sun = bpy.data.objects.new('AutoSun', light_auto_sun)
scene.collection.objects.link(ob_auto_sun)
ob_auto_sun.rotation_euler = (0.872665, 0.174533, 0.523599)
if scene.world is None:
    world_auto = bpy.data.worlds.new('AutoWorld')
    world_auto.color = (0.3, 0.3, 0.3)
    scene.world = world_auto
bpy.context.view_layer.update()
